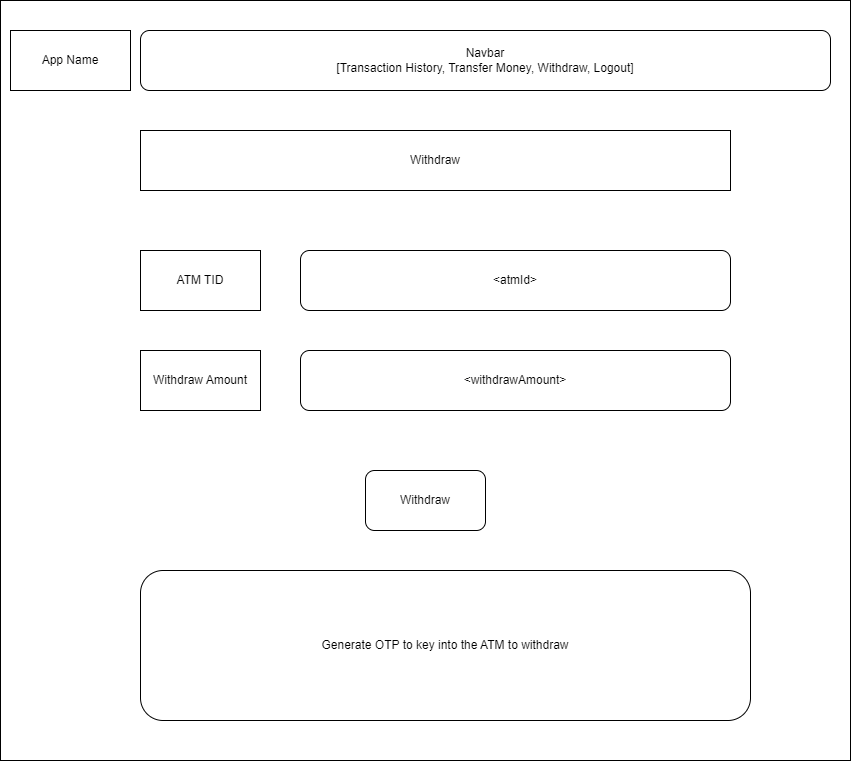

The diagram above was exported from draw.io. Its source (the exported page's mxGraphModel, read from the mxfile embedded in the PNG):
<mxGraphModel dx="1434" dy="746" grid="1" gridSize="10" guides="1" tooltips="1" connect="1" arrows="1" fold="1" page="1" pageScale="1" pageWidth="850" pageHeight="1100" math="0" shadow="0">
  <root>
    <mxCell id="0" />
    <mxCell id="1" parent="0" />
    <mxCell id="cnbPvzwvc_xoBAgR-IEV-1" value="" style="rounded=0;whiteSpace=wrap;html=1;" vertex="1" parent="1">
      <mxGeometry width="850" height="760" as="geometry" />
    </mxCell>
    <mxCell id="cnbPvzwvc_xoBAgR-IEV-2" value="App Name" style="rounded=0;whiteSpace=wrap;html=1;" vertex="1" parent="1">
      <mxGeometry x="10" y="30" width="120" height="60" as="geometry" />
    </mxCell>
    <mxCell id="cnbPvzwvc_xoBAgR-IEV-3" value="Navbar&lt;div&gt;[Transaction History, Transfer Money, Withdraw, Logout]&lt;/div&gt;" style="rounded=1;whiteSpace=wrap;html=1;" vertex="1" parent="1">
      <mxGeometry x="140" y="30" width="690" height="60" as="geometry" />
    </mxCell>
    <mxCell id="cnbPvzwvc_xoBAgR-IEV-4" value="Withdraw" style="rounded=0;whiteSpace=wrap;html=1;" vertex="1" parent="1">
      <mxGeometry x="140" y="130" width="590" height="60" as="geometry" />
    </mxCell>
    <mxCell id="cnbPvzwvc_xoBAgR-IEV-6" value="ATM TID" style="rounded=0;whiteSpace=wrap;html=1;" vertex="1" parent="1">
      <mxGeometry x="140" y="250" width="120" height="60" as="geometry" />
    </mxCell>
    <mxCell id="cnbPvzwvc_xoBAgR-IEV-7" value="&amp;lt;atmId&amp;gt;" style="rounded=1;whiteSpace=wrap;html=1;" vertex="1" parent="1">
      <mxGeometry x="300" y="250" width="430" height="60" as="geometry" />
    </mxCell>
    <mxCell id="cnbPvzwvc_xoBAgR-IEV-8" value="Withdraw Amount" style="rounded=0;whiteSpace=wrap;html=1;" vertex="1" parent="1">
      <mxGeometry x="140" y="350" width="120" height="60" as="geometry" />
    </mxCell>
    <mxCell id="cnbPvzwvc_xoBAgR-IEV-9" value="&amp;lt;withdrawAmount&amp;gt;" style="rounded=1;whiteSpace=wrap;html=1;" vertex="1" parent="1">
      <mxGeometry x="300" y="350" width="430" height="60" as="geometry" />
    </mxCell>
    <mxCell id="cnbPvzwvc_xoBAgR-IEV-11" value="Withdraw" style="rounded=1;whiteSpace=wrap;html=1;" vertex="1" parent="1">
      <mxGeometry x="365" y="470" width="120" height="60" as="geometry" />
    </mxCell>
    <mxCell id="cnbPvzwvc_xoBAgR-IEV-15" value="Generate OTP to key into the ATM to withdraw" style="rounded=1;whiteSpace=wrap;html=1;" vertex="1" parent="1">
      <mxGeometry x="140" y="570" width="610" height="150" as="geometry" />
    </mxCell>
  </root>
</mxGraphModel>